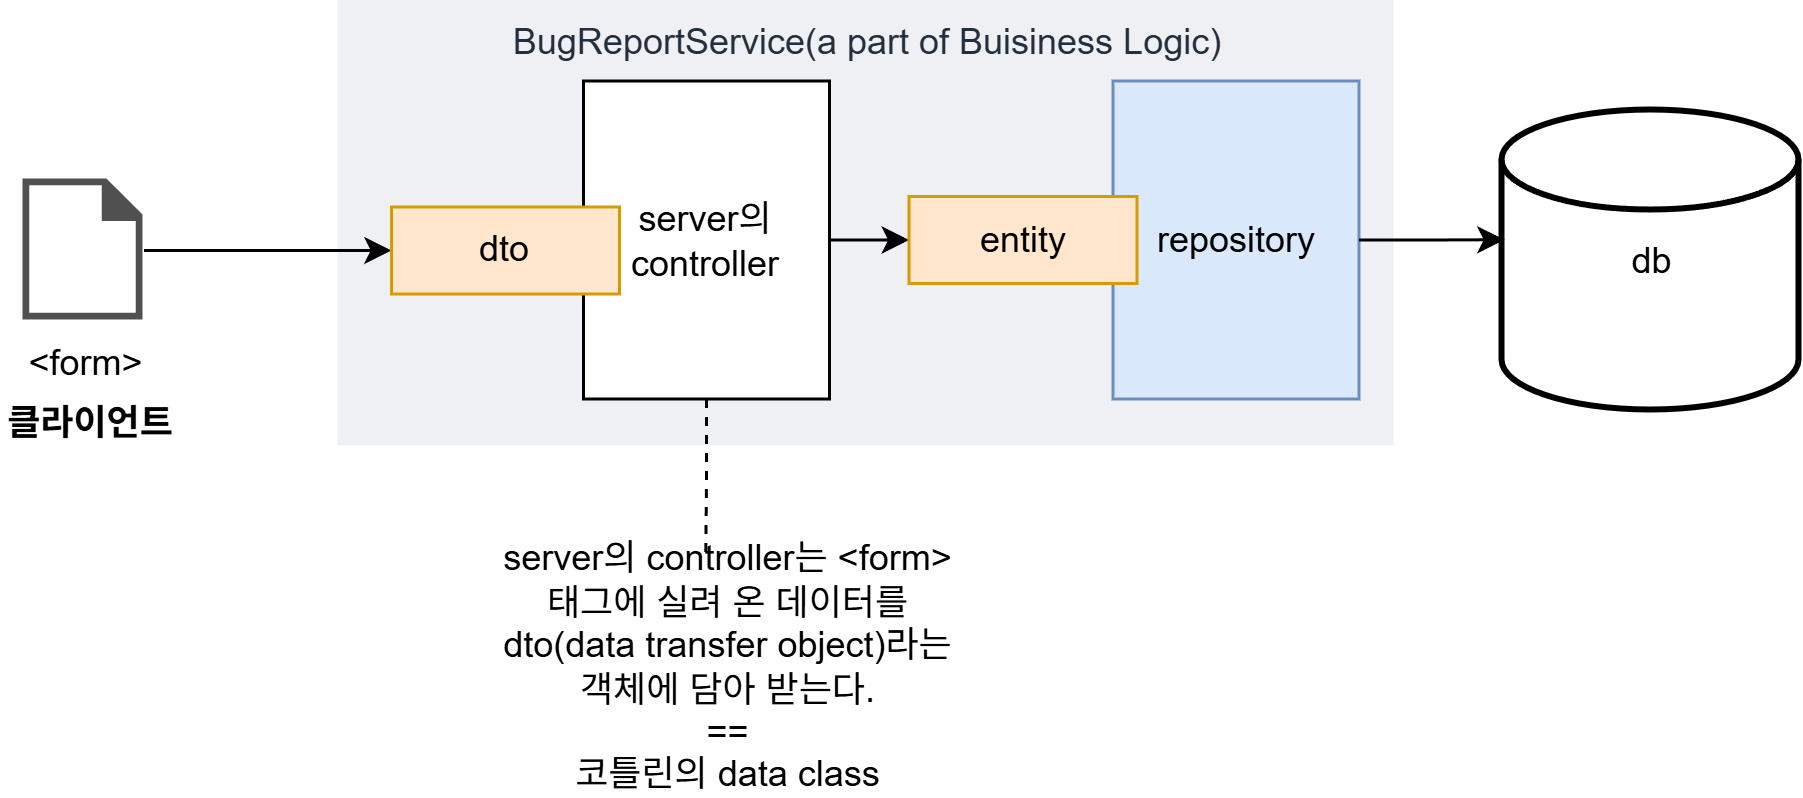

The diagram above was exported from draw.io. Its source (the exported page's mxGraphModel, read from the mxfile embedded in the PNG):
<mxGraphModel dx="818" dy="555" grid="0" gridSize="10" guides="1" tooltips="1" connect="1" arrows="1" fold="1" page="1" pageScale="1" pageWidth="827" pageHeight="1169" math="0" shadow="0">
  <root>
    <mxCell id="0" />
    <mxCell id="1" parent="0" />
    <mxCell id="r3WgX8V0V8Ri71iO-bCo-1" parent="1" style="fillColor=#EFF0F3;strokeColor=none;dashed=0;verticalAlign=top;fontStyle=0;fontColor=#232F3D;whiteSpace=wrap;html=1;" value="BugReportService(a part of Buisiness Logic)" vertex="1">
      <mxGeometry height="149" width="352" x="277" y="347" as="geometry" />
    </mxCell>
    <mxCell id="r3WgX8V0V8Ri71iO-bCo-2" parent="1" style="strokeWidth=2;html=1;shape=mxgraph.flowchart.database;whiteSpace=wrap;" value="db" vertex="1">
      <mxGeometry height="100" width="99" x="665" y="384" as="geometry" />
    </mxCell>
    <mxCell id="r3WgX8V0V8Ri71iO-bCo-3" edge="1" parent="1" source="r3WgX8V0V8Ri71iO-bCo-4" style="edgeStyle=orthogonalEdgeStyle;rounded=0;orthogonalLoop=1;jettySize=auto;html=1;entryX=0;entryY=0.5;entryDx=0;entryDy=0;" target="r3WgX8V0V8Ri71iO-bCo-7">
      <mxGeometry relative="1" as="geometry" />
    </mxCell>
    <mxCell id="r3WgX8V0V8Ri71iO-bCo-4" parent="1" style="sketch=0;pointerEvents=1;shadow=0;dashed=0;html=1;strokeColor=none;fillColor=#505050;labelPosition=center;verticalLabelPosition=bottom;verticalAlign=top;outlineConnect=0;align=center;shape=mxgraph.office.concepts.document_blank;" value="&amp;lt;form&amp;gt;" vertex="1">
      <mxGeometry height="47" width="40" x="172" y="407" as="geometry" />
    </mxCell>
    <mxCell id="r3WgX8V0V8Ri71iO-bCo-5" edge="1" parent="1" source="r3WgX8V0V8Ri71iO-bCo-6" style="edgeStyle=orthogonalEdgeStyle;rounded=0;orthogonalLoop=1;jettySize=auto;html=1;exitX=1;exitY=0.5;exitDx=0;exitDy=0;entryX=0;entryY=0.5;entryDx=0;entryDy=0;" target="r3WgX8V0V8Ri71iO-bCo-11">
      <mxGeometry relative="1" as="geometry" />
    </mxCell>
    <mxCell id="r3WgX8V0V8Ri71iO-bCo-6" parent="1" style="whiteSpace=wrap;html=1;" value="server의&lt;div&gt;controller&lt;/div&gt;" vertex="1">
      <mxGeometry height="106" width="82" x="358.5" y="374" as="geometry" />
    </mxCell>
    <mxCell id="r3WgX8V0V8Ri71iO-bCo-7" parent="1" style="whiteSpace=wrap;html=1;fillColor=#ffe6cc;strokeColor=#d79b00;" value="dto" vertex="1">
      <mxGeometry height="29" width="76" x="294.5" y="416" as="geometry" />
    </mxCell>
    <mxCell id="r3WgX8V0V8Ri71iO-bCo-8" parent="1" style="text;html=1;whiteSpace=wrap;strokeColor=none;fillColor=none;align=center;verticalAlign=middle;rounded=0;" value="server의 controller는 &amp;lt;form&amp;gt;태그에 실려 온 데이터를 dto(data transfer object)라는 객체에 담아 받는다.&lt;div&gt;==&lt;/div&gt;&lt;div&gt;코틀린의 data class&lt;/div&gt;" vertex="1">
      <mxGeometry height="75" width="161" x="326" y="532" as="geometry" />
    </mxCell>
    <mxCell id="r3WgX8V0V8Ri71iO-bCo-9" parent="1" style="text;html=1;whiteSpace=wrap;strokeColor=none;fillColor=none;align=center;verticalAlign=middle;rounded=0;" value="&lt;b&gt;클라이언트&lt;/b&gt;" vertex="1">
      <mxGeometry height="30" width="60" x="164" y="473" as="geometry" />
    </mxCell>
    <mxCell id="r3WgX8V0V8Ri71iO-bCo-10" parent="1" style="whiteSpace=wrap;html=1;fillColor=#dae8fc;strokeColor=#6c8ebf;" value="repository" vertex="1">
      <mxGeometry height="106" width="82" x="535" y="374" as="geometry" />
    </mxCell>
    <mxCell id="r3WgX8V0V8Ri71iO-bCo-11" parent="1" style="whiteSpace=wrap;html=1;fillColor=#ffe6cc;strokeColor=#d79b00;" value="entity" vertex="1">
      <mxGeometry height="29" width="76" x="467" y="412.5" as="geometry" />
    </mxCell>
    <mxCell id="r3WgX8V0V8Ri71iO-bCo-12" edge="1" parent="1" source="r3WgX8V0V8Ri71iO-bCo-10" style="edgeStyle=orthogonalEdgeStyle;rounded=0;orthogonalLoop=1;jettySize=auto;html=1;exitX=1;exitY=0.5;exitDx=0;exitDy=0;entryX=0.005;entryY=0.429;entryDx=0;entryDy=0;entryPerimeter=0;" target="r3WgX8V0V8Ri71iO-bCo-2">
      <mxGeometry relative="1" as="geometry" />
    </mxCell>
    <mxCell id="r3WgX8V0V8Ri71iO-bCo-13" edge="1" parent="1" source="r3WgX8V0V8Ri71iO-bCo-6" style="edgeStyle=orthogonalEdgeStyle;rounded=0;orthogonalLoop=1;jettySize=auto;html=1;exitX=0.5;exitY=1;exitDx=0;exitDy=0;entryX=0.455;entryY=0;entryDx=0;entryDy=0;entryPerimeter=0;endArrow=none;endFill=0;dashed=1;" target="r3WgX8V0V8Ri71iO-bCo-8">
      <mxGeometry relative="1" as="geometry" />
    </mxCell>
  </root>
</mxGraphModel>